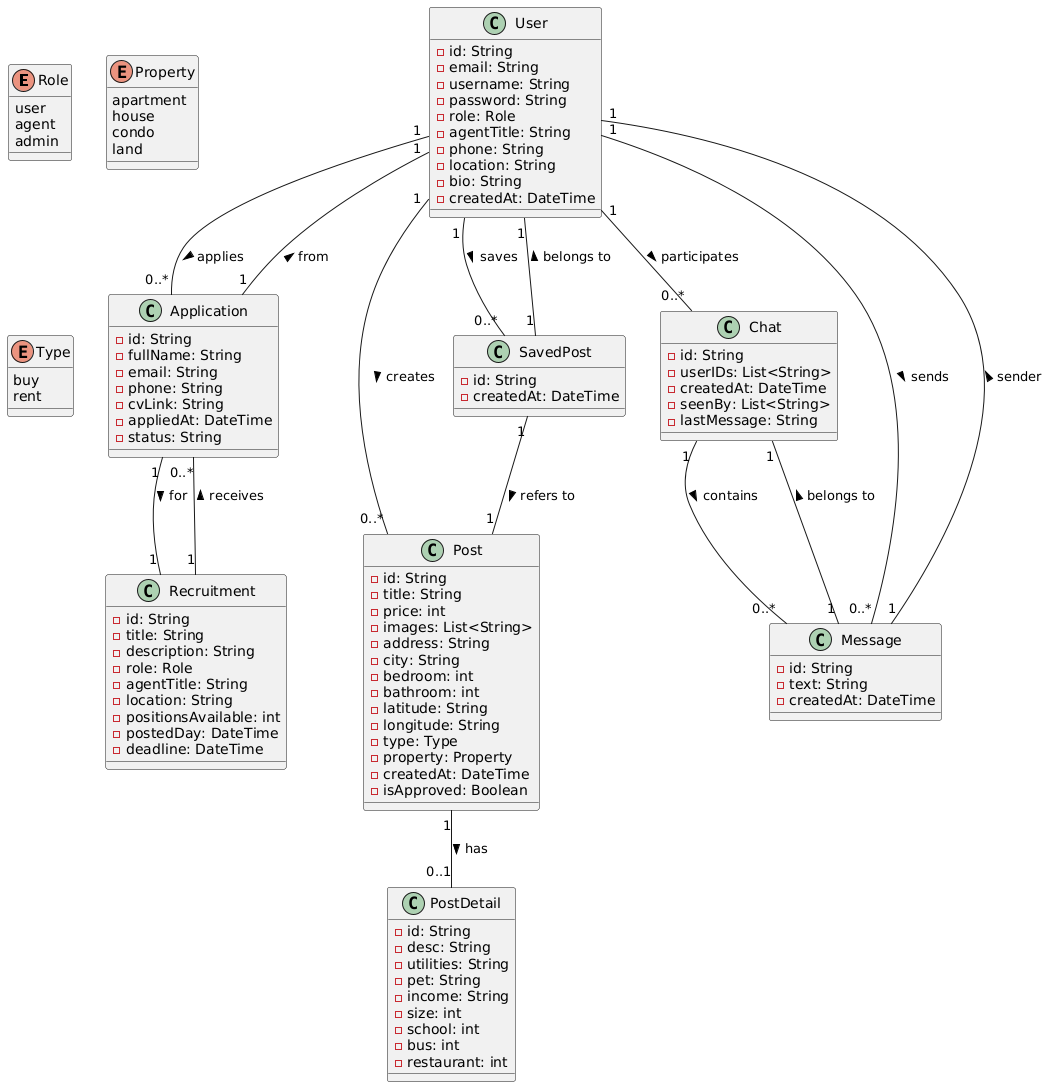

The diagram above was rendered by PlantUML. Its source (embedded in the PNG):
@startuml
' Enums
enum Role {
  user
  agent
  admin
}

enum Property {
  apartment
  house
  condo
  land
}

enum Type {
  buy
  rent
}

' Classes / Entities

class User {
  - id: String
  - email: String
  - username: String
  - password: String
  - role: Role
  - agentTitle: String
  - phone: String
  - location: String
  - bio: String
  - createdAt: DateTime
}

class Recruitment {
  - id: String
  - title: String
  - description: String
  - role: Role
  - agentTitle: String
  - location: String
  - positionsAvailable: int
  - postedDay: DateTime
  - deadline: DateTime
}

class Application {
  - id: String
  - fullName: String
  - email: String
  - phone: String
  - cvLink: String
  - appliedAt: DateTime
  - status: String
}

class Post {
  - id: String
  - title: String
  - price: int
  - images: List<String>
  - address: String
  - city: String
  - bedroom: int
  - bathroom: int
  - latitude: String
  - longitude: String
  - type: Type
  - property: Property
  - createdAt: DateTime
  - isApproved: Boolean
}

class PostDetail {
  - id: String
  - desc: String
  - utilities: String
  - pet: String
  - income: String
  - size: int
  - school: int
  - bus: int
  - restaurant: int
}

class SavedPost {
  - id: String
  - createdAt: DateTime
}

class Chat {
  - id: String
  - userIDs: List<String>
  - createdAt: DateTime
  - seenBy: List<String>
  - lastMessage: String
}

class Message {
  - id: String
  - text: String
  - createdAt: DateTime
}

' Relationships

User "1" -- "0..*" Post : creates >
User "1" -- "0..*" SavedPost : saves >
Post "1" -- "0..1" PostDetail : has >
User "1" -- "0..*" Application : applies >
Recruitment "1" -- "0..*" Application : receives >
User "1" -- "0..*" Chat : participates >
Chat "1" -- "0..*" Message : contains >
User "1" -- "0..*" Message : sends >
SavedPost "1" -- "1" Post : refers to >
SavedPost "1" -- "1" User : belongs to >
Application "1" -- "1" Recruitment : for >
Application "1" -- "1" User : from >
Message "1" -- "1" Chat : belongs to >
Message "1" -- "1" User : sender >
@enduml